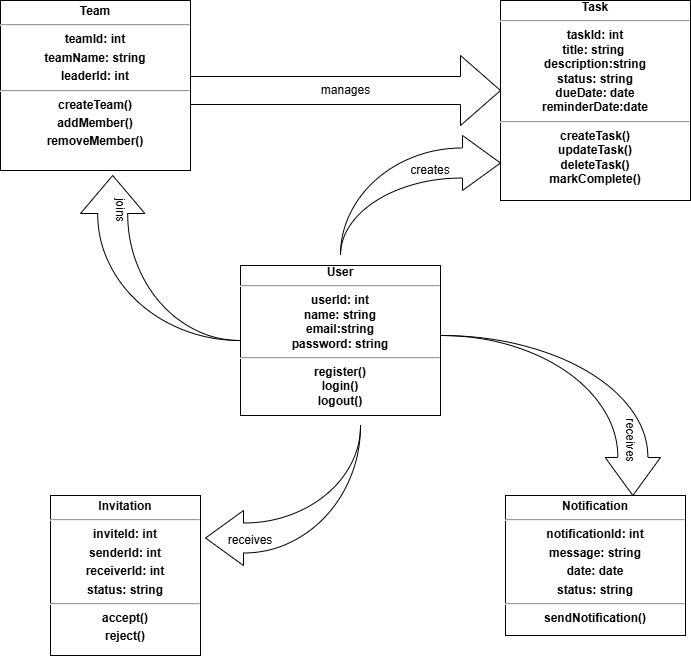

The diagram above was exported from draw.io. Its source (the exported page's mxGraphModel, read from the mxfile embedded in the PNG):
<mxGraphModel dx="1895" dy="1022" grid="1" gridSize="10" guides="1" tooltips="1" connect="1" arrows="1" fold="1" page="1" pageScale="1" pageWidth="850" pageHeight="1100" math="0" shadow="0">
  <root>
    <mxCell id="0" />
    <mxCell id="1" parent="0" />
    <mxCell id="756nPXKJw5-TtRKpNYMt-5" parent="1" style="verticalAlign=top;align=center;overflow=fill;html=1;whiteSpace=wrap;" value="&lt;div&gt;&lt;b&gt;Task&lt;/b&gt;&lt;/div&gt;&lt;div&gt;&lt;hr id=&quot;null&quot;&gt;&lt;/div&gt;&lt;div&gt;&lt;b&gt;taskId: int&lt;/b&gt;&lt;/div&gt;&lt;div&gt;&lt;b&gt;title: string&amp;nbsp;&lt;/b&gt;&lt;/div&gt;&lt;div&gt;&lt;b&gt;description:string&lt;/b&gt;&lt;/div&gt;&lt;div&gt;&lt;b&gt;status: string&lt;/b&gt;&lt;/div&gt;&lt;div&gt;&lt;b&gt;dueDate: date&lt;/b&gt;&lt;/div&gt;&lt;div&gt;&lt;b&gt;reminderDate:date&lt;/b&gt;&lt;/div&gt;&lt;div&gt;&lt;hr id=&quot;null&quot;&gt;&lt;/div&gt;&lt;div&gt;&lt;b&gt;createTask()&lt;/b&gt;&lt;/div&gt;&lt;div&gt;&lt;b&gt;updateTask()&lt;/b&gt;&lt;/div&gt;&lt;div&gt;&lt;b&gt;deleteTask()&lt;/b&gt;&lt;/div&gt;&lt;div&gt;&lt;b&gt;markComplete()&lt;/b&gt;&lt;/div&gt;" vertex="1">
      <mxGeometry height="200" width="190" x="570" y="45" as="geometry" />
    </mxCell>
    <mxCell id="756nPXKJw5-TtRKpNYMt-6" parent="1" style="verticalAlign=top;align=left;overflow=fill;html=1;whiteSpace=wrap;" value="&lt;p style=&quot;margin:0px;margin-top:4px;text-align:center;&quot;&gt;&lt;b&gt;Notification&lt;/b&gt;&lt;/p&gt;&lt;hr id=&quot;null&quot;&gt;&lt;p style=&quot;margin:0px;margin-top:4px;text-align:center;&quot;&gt;&lt;b&gt;notificationId: int&lt;/b&gt;&lt;/p&gt;&lt;p style=&quot;margin:0px;margin-top:4px;text-align:center;&quot;&gt;&lt;b&gt;message: string&lt;/b&gt;&lt;/p&gt;&lt;p style=&quot;margin:0px;margin-top:4px;text-align:center;&quot;&gt;&lt;b&gt;date: date&lt;/b&gt;&lt;/p&gt;&lt;p style=&quot;margin:0px;margin-top:4px;text-align:center;&quot;&gt;&lt;b&gt;status: string&lt;/b&gt;&lt;/p&gt;&lt;hr id=&quot;null&quot;&gt;&lt;p style=&quot;margin:0px;margin-top:4px;text-align:center;&quot;&gt;&lt;b&gt;sendNotification()&lt;/b&gt;&lt;/p&gt;" vertex="1">
      <mxGeometry height="140" width="180" x="575" y="540" as="geometry" />
    </mxCell>
    <mxCell id="756nPXKJw5-TtRKpNYMt-7" parent="1" style="verticalAlign=top;align=left;overflow=fill;html=1;whiteSpace=wrap;" value="&lt;p style=&quot;margin:0px;margin-top:4px;text-align:center;&quot;&gt;&lt;b&gt;Team&lt;/b&gt;&lt;/p&gt;&lt;hr id=&quot;null&quot;&gt;&lt;p style=&quot;margin:0px;margin-top:4px;text-align:center;&quot;&gt;&lt;b style=&quot;background-color: transparent; color: light-dark(rgb(0, 0, 0), rgb(255, 255, 255));&quot;&gt;teamId: int&lt;/b&gt;&lt;/p&gt;&lt;p style=&quot;margin:0px;margin-top:4px;text-align:center;&quot;&gt;&lt;b&gt;teamName: string&lt;/b&gt;&lt;/p&gt;&lt;p style=&quot;margin:0px;margin-top:4px;text-align:center;&quot;&gt;&lt;b&gt;leaderId: int&lt;/b&gt;&lt;/p&gt;&lt;hr id=&quot;null&quot;&gt;&lt;p style=&quot;margin:0px;margin-top:4px;text-align:center;&quot;&gt;&lt;b&gt;createTeam()&lt;/b&gt;&lt;/p&gt;&lt;p style=&quot;margin:0px;margin-top:4px;text-align:center;&quot;&gt;&lt;b&gt;addMember()&lt;/b&gt;&lt;/p&gt;&lt;p style=&quot;margin:0px;margin-top:4px;text-align:center;&quot;&gt;&lt;b&gt;removeMember()&lt;/b&gt;&lt;/p&gt;" vertex="1">
      <mxGeometry height="170" width="190" x="70" y="45" as="geometry" />
    </mxCell>
    <mxCell id="756nPXKJw5-TtRKpNYMt-8" parent="1" style="verticalAlign=top;align=center;overflow=fill;html=1;whiteSpace=wrap;" value="&lt;div&gt;&lt;b&gt;User&lt;/b&gt;&lt;/div&gt;&lt;div&gt;&lt;hr id=&quot;null&quot;&gt;&lt;/div&gt;&lt;div style=&quot;&quot;&gt;&lt;b&gt;userId: int&lt;/b&gt;&lt;/div&gt;&lt;div style=&quot;&quot;&gt;&lt;b&gt;name: string&lt;/b&gt;&lt;/div&gt;&lt;div style=&quot;&quot;&gt;&lt;b&gt;email:string&lt;/b&gt;&lt;/div&gt;&lt;div style=&quot;&quot;&gt;&lt;b&gt;password: string&lt;/b&gt;&lt;/div&gt;&lt;div&gt;&lt;hr id=&quot;null&quot;&gt;&lt;/div&gt;&lt;div&gt;&lt;b&gt;register()&lt;/b&gt;&lt;/div&gt;&lt;div&gt;&lt;b&gt;login()&lt;/b&gt;&lt;/div&gt;&lt;div style=&quot;&quot;&gt;&lt;b&gt;logout()&lt;/b&gt;&lt;/div&gt;" vertex="1">
      <mxGeometry height="150" width="200" x="310" y="310" as="geometry" />
    </mxCell>
    <mxCell id="756nPXKJw5-TtRKpNYMt-10" parent="1" style="verticalAlign=top;align=left;overflow=fill;html=1;whiteSpace=wrap;" value="&lt;p style=&quot;margin:0px;margin-top:4px;text-align:center;&quot;&gt;&lt;b&gt;Invitation&lt;/b&gt;&lt;/p&gt;&lt;hr id=&quot;null&quot;&gt;&lt;p style=&quot;margin:0px;margin-top:4px;text-align:center;&quot;&gt;&lt;b&gt;inviteId: int&lt;/b&gt;&lt;/p&gt;&lt;p style=&quot;margin:0px;margin-top:4px;text-align:center;&quot;&gt;&lt;b&gt;senderId: int&lt;/b&gt;&lt;/p&gt;&lt;p style=&quot;margin:0px;margin-top:4px;text-align:center;&quot;&gt;&lt;b&gt;receiverId: int&lt;/b&gt;&lt;/p&gt;&lt;p style=&quot;margin:0px;margin-top:4px;text-align:center;&quot;&gt;&lt;b&gt;status: string&lt;/b&gt;&lt;/p&gt;&lt;hr id=&quot;null&quot;&gt;&lt;p style=&quot;margin:0px;margin-top:4px;text-align:center;&quot;&gt;&lt;b&gt;accept()&lt;/b&gt;&lt;/p&gt;&lt;p style=&quot;margin:0px;margin-top:4px;text-align:center;&quot;&gt;&lt;b&gt;reject()&lt;/b&gt;&lt;/p&gt;" vertex="1">
      <mxGeometry height="160" width="150" x="120" y="540" as="geometry" />
    </mxCell>
    <mxCell id="756nPXKJw5-TtRKpNYMt-16" parent="1" style="html=1;shadow=0;dashed=0;align=center;verticalAlign=middle;shape=mxgraph.arrows2.jumpInArrow;dy=15;dx=38;arrowHead=55;" value="" vertex="1">
      <mxGeometry height="120" width="160" x="410" y="180" as="geometry" />
    </mxCell>
    <mxCell id="756nPXKJw5-TtRKpNYMt-20" parent="1" style="html=1;shadow=0;dashed=0;align=center;verticalAlign=middle;shape=mxgraph.arrows2.jumpInArrow;dy=15;dx=38;arrowHead=55;direction=west;" value="&lt;div&gt;&lt;br&gt;&lt;/div&gt;" vertex="1">
      <mxGeometry height="140" width="155" x="275" y="470" as="geometry" />
    </mxCell>
    <mxCell id="756nPXKJw5-TtRKpNYMt-17" parent="1" style="html=1;shadow=0;dashed=0;align=center;verticalAlign=middle;shape=mxgraph.arrows2.jumpInArrow;dy=15;dx=38;arrowHead=55.31;direction=south;" value="" vertex="1">
      <mxGeometry height="160" width="220" x="510" y="380" as="geometry" />
    </mxCell>
    <mxCell id="756nPXKJw5-TtRKpNYMt-21" parent="1" style="html=1;shadow=0;dashed=0;align=center;verticalAlign=middle;shape=mxgraph.arrows2.jumpInArrow;dy=15;dx=38;arrowHead=64.38;direction=north;" value="&lt;div&gt;&lt;br&gt;&lt;/div&gt;" vertex="1">
      <mxGeometry height="165" width="160" x="150" y="220" as="geometry" />
    </mxCell>
    <mxCell id="756nPXKJw5-TtRKpNYMt-22" parent="1" style="html=1;shadow=0;dashed=0;align=center;verticalAlign=middle;shape=mxgraph.arrows2.arrow;dy=0.6;dx=40;notch=0;" value="manages" vertex="1">
      <mxGeometry height="70" width="310" x="260" y="100" as="geometry" />
    </mxCell>
    <mxCell id="756nPXKJw5-TtRKpNYMt-25" parent="1" style="text;html=1;whiteSpace=wrap;strokeColor=none;fillColor=none;align=center;verticalAlign=middle;rounded=0;" value="creates" vertex="1">
      <mxGeometry height="70" width="60" x="470" y="180" as="geometry" />
    </mxCell>
    <mxCell id="756nPXKJw5-TtRKpNYMt-27" parent="1" style="text;html=1;whiteSpace=wrap;strokeColor=none;fillColor=none;align=center;verticalAlign=middle;rounded=0;rotation=90;" value="receives" vertex="1">
      <mxGeometry height="70" width="110" x="645" y="450" as="geometry" />
    </mxCell>
    <mxCell id="756nPXKJw5-TtRKpNYMt-31" parent="1" style="text;html=1;whiteSpace=wrap;strokeColor=none;fillColor=none;align=center;verticalAlign=middle;rounded=0;fontFamily=Helvetica;fontSize=12;fontColor=default;" value="receives" vertex="1">
      <mxGeometry height="30" width="60" x="290" y="570" as="geometry" />
    </mxCell>
    <mxCell id="756nPXKJw5-TtRKpNYMt-32" parent="1" style="text;html=1;whiteSpace=wrap;strokeColor=none;fillColor=none;align=center;verticalAlign=middle;rounded=0;fontFamily=Helvetica;fontSize=12;fontColor=default;rotation=90;" value="joins" vertex="1">
      <mxGeometry height="30" width="60" x="160" y="240" as="geometry" />
    </mxCell>
  </root>
</mxGraphModel>